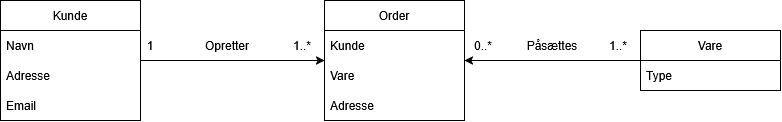

The diagram above was exported from draw.io. Its source (the exported page's mxGraphModel, read from the mxfile embedded in the PNG):
<mxGraphModel dx="1414" dy="759" grid="1" gridSize="10" guides="1" tooltips="1" connect="1" arrows="1" fold="1" page="1" pageScale="1" pageWidth="827" pageHeight="1169" math="0" shadow="0">
  <root>
    <mxCell id="0" />
    <mxCell id="1" parent="0" />
    <mxCell id="2" edge="1" parent="1" source="3" style="edgeStyle=orthogonalEdgeStyle;rounded=0;orthogonalLoop=1;jettySize=auto;html=1;" target="10">
      <mxGeometry relative="1" as="geometry" />
    </mxCell>
    <mxCell id="3" parent="1" style="swimlane;fontStyle=0;childLayout=stackLayout;horizontal=1;startSize=30;horizontalStack=0;resizeParent=1;resizeParentMax=0;resizeLast=0;collapsible=1;marginBottom=0;whiteSpace=wrap;html=1;rounded=0;" value="Vare" vertex="1">
      <mxGeometry height="60" width="140" x="660" y="170" as="geometry" />
    </mxCell>
    <mxCell id="4" parent="3" style="text;strokeColor=none;fillColor=none;align=left;verticalAlign=middle;spacingLeft=4;spacingRight=4;overflow=hidden;points=[[0,0.5],[1,0.5]];portConstraint=eastwest;rotatable=0;whiteSpace=wrap;html=1;rounded=0;" value="Type" vertex="1">
      <mxGeometry height="30" width="140" y="30" as="geometry" />
    </mxCell>
    <mxCell id="5" edge="1" parent="1" source="6" style="edgeStyle=orthogonalEdgeStyle;rounded=0;orthogonalLoop=1;jettySize=auto;html=1;exitX=1;exitY=0.5;exitDx=0;exitDy=0;" target="10">
      <mxGeometry relative="1" as="geometry" />
    </mxCell>
    <mxCell id="6" parent="1" style="swimlane;fontStyle=0;childLayout=stackLayout;horizontal=1;startSize=30;horizontalStack=0;resizeParent=1;resizeParentMax=0;resizeLast=0;collapsible=1;marginBottom=0;whiteSpace=wrap;html=1;rounded=0;" value="Kunde" vertex="1">
      <mxGeometry height="120" width="140" x="20" y="140" as="geometry" />
    </mxCell>
    <mxCell id="7" parent="6" style="text;strokeColor=none;fillColor=none;align=left;verticalAlign=middle;spacingLeft=4;spacingRight=4;overflow=hidden;points=[[0,0.5],[1,0.5]];portConstraint=eastwest;rotatable=0;whiteSpace=wrap;html=1;rounded=0;" value="Navn" vertex="1">
      <mxGeometry height="30" width="140" y="30" as="geometry" />
    </mxCell>
    <mxCell id="8" parent="6" style="text;strokeColor=none;fillColor=none;align=left;verticalAlign=middle;spacingLeft=4;spacingRight=4;overflow=hidden;points=[[0,0.5],[1,0.5]];portConstraint=eastwest;rotatable=0;whiteSpace=wrap;html=1;rounded=0;" value="Adresse" vertex="1">
      <mxGeometry height="30" width="140" y="60" as="geometry" />
    </mxCell>
    <mxCell id="9" parent="6" style="text;strokeColor=none;fillColor=none;align=left;verticalAlign=middle;spacingLeft=4;spacingRight=4;overflow=hidden;points=[[0,0.5],[1,0.5]];portConstraint=eastwest;rotatable=0;whiteSpace=wrap;html=1;rounded=0;" value="Email" vertex="1">
      <mxGeometry height="30" width="140" y="90" as="geometry" />
    </mxCell>
    <mxCell id="10" parent="1" style="swimlane;fontStyle=0;childLayout=stackLayout;horizontal=1;startSize=30;horizontalStack=0;resizeParent=1;resizeParentMax=0;resizeLast=0;collapsible=1;marginBottom=0;whiteSpace=wrap;html=1;rounded=0;" value="Order" vertex="1">
      <mxGeometry height="120" width="140" x="344" y="140" as="geometry" />
    </mxCell>
    <mxCell id="11" parent="10" style="text;strokeColor=none;fillColor=none;align=left;verticalAlign=middle;spacingLeft=4;spacingRight=4;overflow=hidden;points=[[0,0.5],[1,0.5]];portConstraint=eastwest;rotatable=0;whiteSpace=wrap;html=1;rounded=0;" value="Kunde" vertex="1">
      <mxGeometry height="30" width="140" y="30" as="geometry" />
    </mxCell>
    <mxCell id="12" parent="10" style="text;strokeColor=none;fillColor=none;align=left;verticalAlign=middle;spacingLeft=4;spacingRight=4;overflow=hidden;points=[[0,0.5],[1,0.5]];portConstraint=eastwest;rotatable=0;whiteSpace=wrap;html=1;rounded=0;" value="Vare" vertex="1">
      <mxGeometry height="30" width="140" y="60" as="geometry" />
    </mxCell>
    <mxCell id="13" parent="10" style="text;strokeColor=none;fillColor=none;align=left;verticalAlign=middle;spacingLeft=4;spacingRight=4;overflow=hidden;points=[[0,0.5],[1,0.5]];portConstraint=eastwest;rotatable=0;whiteSpace=wrap;html=1;rounded=0;" value="Adresse" vertex="1">
      <mxGeometry height="30" width="140" y="90" as="geometry" />
    </mxCell>
    <mxCell id="14" parent="1" style="text;html=1;whiteSpace=wrap;strokeColor=none;fillColor=none;align=center;verticalAlign=middle;rounded=0;" value="Opretter" vertex="1">
      <mxGeometry height="30" width="60" x="217" y="170" as="geometry" />
    </mxCell>
    <mxCell id="15" parent="1" style="text;html=1;whiteSpace=wrap;strokeColor=none;fillColor=none;align=center;verticalAlign=middle;rounded=0;" value="Påsættes" vertex="1">
      <mxGeometry height="30" width="60" x="542" y="170" as="geometry" />
    </mxCell>
    <mxCell id="16" parent="1" style="text;html=1;whiteSpace=wrap;strokeColor=none;fillColor=none;align=center;verticalAlign=middle;rounded=0;" value="1" vertex="1">
      <mxGeometry height="30" width="20" x="160" y="170" as="geometry" />
    </mxCell>
    <mxCell id="17" parent="1" style="text;html=1;whiteSpace=wrap;strokeColor=none;fillColor=none;align=center;verticalAlign=middle;rounded=0;" value="1..*" vertex="1">
      <mxGeometry height="30" width="44" x="300" y="170" as="geometry" />
    </mxCell>
    <mxCell id="18" parent="1" style="text;html=1;whiteSpace=wrap;strokeColor=none;fillColor=none;align=center;verticalAlign=middle;rounded=0;" value="0..*" vertex="1">
      <mxGeometry height="30" width="44" x="481" y="170" as="geometry" />
    </mxCell>
    <mxCell id="19" parent="1" style="text;html=1;whiteSpace=wrap;strokeColor=none;fillColor=none;align=center;verticalAlign=middle;rounded=0;" value="1..*" vertex="1">
      <mxGeometry height="30" width="44" x="616" y="170" as="geometry" />
    </mxCell>
  </root>
</mxGraphModel>